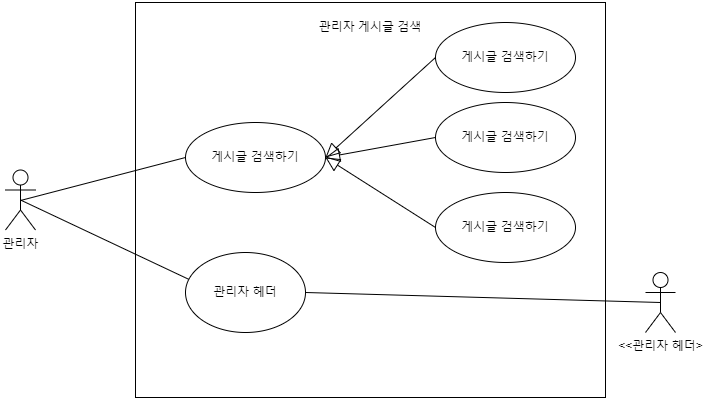

The diagram above was exported from draw.io. Its source (the exported page's mxGraphModel, read from the mxfile embedded in the PNG):
<mxGraphModel dx="1100" dy="1030" grid="1" gridSize="10" guides="1" tooltips="1" connect="1" arrows="1" fold="1" page="1" pageScale="1" pageWidth="827" pageHeight="1169" math="0" shadow="0">
  <root>
    <mxCell id="0" />
    <mxCell id="1" parent="0" />
    <mxCell id="J7-XSIggRaHdXVNlg5st-1" value="관리자" style="shape=umlActor;html=1;verticalLabelPosition=bottom;verticalAlign=top;align=center;" parent="1" vertex="1">
      <mxGeometry x="40" y="387.5" width="30" height="60" as="geometry" />
    </mxCell>
    <mxCell id="J7-XSIggRaHdXVNlg5st-3" value="" style="html=1;whiteSpace=wrap;" parent="1" vertex="1">
      <mxGeometry x="170" y="220" width="470" height="395" as="geometry" />
    </mxCell>
    <mxCell id="J7-XSIggRaHdXVNlg5st-4" value="관리자 게시글 검색" style="text;html=1;strokeColor=none;fillColor=none;align=center;verticalAlign=middle;whiteSpace=wrap;rounded=0;" parent="1" vertex="1">
      <mxGeometry x="350" y="230" width="110" height="30" as="geometry" />
    </mxCell>
    <mxCell id="J7-XSIggRaHdXVNlg5st-9" value="" style="edgeStyle=none;html=1;endArrow=block;endFill=0;endSize=12;verticalAlign=bottom;rounded=0;exitX=0;exitY=0.5;exitDx=0;exitDy=0;entryX=1;entryY=0.5;entryDx=0;entryDy=0;" parent="1" source="J7-XSIggRaHdXVNlg5st-16" target="J7-XSIggRaHdXVNlg5st-15" edge="1">
      <mxGeometry width="160" relative="1" as="geometry">
        <mxPoint x="405" y="320" as="sourcePoint" />
        <mxPoint x="330" y="420" as="targetPoint" />
      </mxGeometry>
    </mxCell>
    <mxCell id="J7-XSIggRaHdXVNlg5st-10" value="" style="edgeStyle=none;html=1;endArrow=block;endFill=0;endSize=12;verticalAlign=bottom;rounded=0;exitX=0;exitY=0.5;exitDx=0;exitDy=0;entryX=1;entryY=0.5;entryDx=0;entryDy=0;" parent="1" source="J7-XSIggRaHdXVNlg5st-17" target="J7-XSIggRaHdXVNlg5st-15" edge="1">
      <mxGeometry width="160" relative="1" as="geometry">
        <mxPoint x="405" y="420" as="sourcePoint" />
        <mxPoint x="330" y="420" as="targetPoint" />
      </mxGeometry>
    </mxCell>
    <mxCell id="J7-XSIggRaHdXVNlg5st-11" value="" style="edgeStyle=none;html=1;endArrow=block;endFill=0;endSize=12;verticalAlign=bottom;rounded=0;exitX=0;exitY=0.5;exitDx=0;exitDy=0;entryX=1;entryY=0.5;entryDx=0;entryDy=0;" parent="1" source="J7-XSIggRaHdXVNlg5st-18" target="J7-XSIggRaHdXVNlg5st-15" edge="1">
      <mxGeometry width="160" relative="1" as="geometry">
        <mxPoint x="405" y="520" as="sourcePoint" />
        <mxPoint x="330" y="420" as="targetPoint" />
        <Array as="points" />
      </mxGeometry>
    </mxCell>
    <mxCell id="J7-XSIggRaHdXVNlg5st-12" value="" style="edgeStyle=none;html=1;endArrow=none;verticalAlign=bottom;rounded=0;entryX=0;entryY=0.5;entryDx=0;entryDy=0;" parent="1" target="J7-XSIggRaHdXVNlg5st-15" edge="1">
      <mxGeometry width="160" relative="1" as="geometry">
        <mxPoint x="55" y="418" as="sourcePoint" />
        <mxPoint x="210" y="420" as="targetPoint" />
      </mxGeometry>
    </mxCell>
    <mxCell id="J7-XSIggRaHdXVNlg5st-15" value="게시글 검색하기" style="ellipse;whiteSpace=wrap;html=1;" parent="1" vertex="1">
      <mxGeometry x="220" y="340" width="140" height="70" as="geometry" />
    </mxCell>
    <mxCell id="J7-XSIggRaHdXVNlg5st-16" value="게시글 검색하기" style="ellipse;whiteSpace=wrap;html=1;" parent="1" vertex="1">
      <mxGeometry x="470" y="240" width="140" height="70" as="geometry" />
    </mxCell>
    <mxCell id="J7-XSIggRaHdXVNlg5st-17" value="게시글 검색하기" style="ellipse;whiteSpace=wrap;html=1;" parent="1" vertex="1">
      <mxGeometry x="470" y="320" width="140" height="70" as="geometry" />
    </mxCell>
    <mxCell id="J7-XSIggRaHdXVNlg5st-18" value="게시글 검색하기" style="ellipse;whiteSpace=wrap;html=1;" parent="1" vertex="1">
      <mxGeometry x="470" y="410" width="140" height="70" as="geometry" />
    </mxCell>
    <mxCell id="J7-XSIggRaHdXVNlg5st-22" value="" style="edgeStyle=none;html=1;endArrow=none;verticalAlign=bottom;rounded=0;entryX=0;entryY=0.5;entryDx=0;entryDy=0;exitX=0.5;exitY=0.5;exitDx=0;exitDy=0;exitPerimeter=0;" parent="1" source="J7-XSIggRaHdXVNlg5st-1" edge="1">
      <mxGeometry width="160" relative="1" as="geometry">
        <mxPoint x="85" y="340" as="sourcePoint" />
        <mxPoint x="230" y="500" as="targetPoint" />
      </mxGeometry>
    </mxCell>
    <mxCell id="YqmjPld5PvdLdHIhn0Gl-1" value="관리자 헤더" style="ellipse;whiteSpace=wrap;html=1;" vertex="1" parent="1">
      <mxGeometry x="220" y="470" width="120" height="80" as="geometry" />
    </mxCell>
    <mxCell id="YqmjPld5PvdLdHIhn0Gl-2" value="&amp;lt;&amp;lt;관리자 헤더&amp;gt;" style="shape=umlActor;html=1;verticalLabelPosition=bottom;verticalAlign=top;align=center;" vertex="1" parent="1">
      <mxGeometry x="680" y="490" width="30" height="60" as="geometry" />
    </mxCell>
    <mxCell id="YqmjPld5PvdLdHIhn0Gl-4" value="" style="endArrow=none;html=1;rounded=0;exitX=1;exitY=0.5;exitDx=0;exitDy=0;entryX=0.5;entryY=0.5;entryDx=0;entryDy=0;entryPerimeter=0;" edge="1" parent="1" source="YqmjPld5PvdLdHIhn0Gl-1" target="YqmjPld5PvdLdHIhn0Gl-2">
      <mxGeometry width="50" height="50" relative="1" as="geometry">
        <mxPoint x="390" y="550" as="sourcePoint" />
        <mxPoint x="440" y="500" as="targetPoint" />
      </mxGeometry>
    </mxCell>
  </root>
</mxGraphModel>